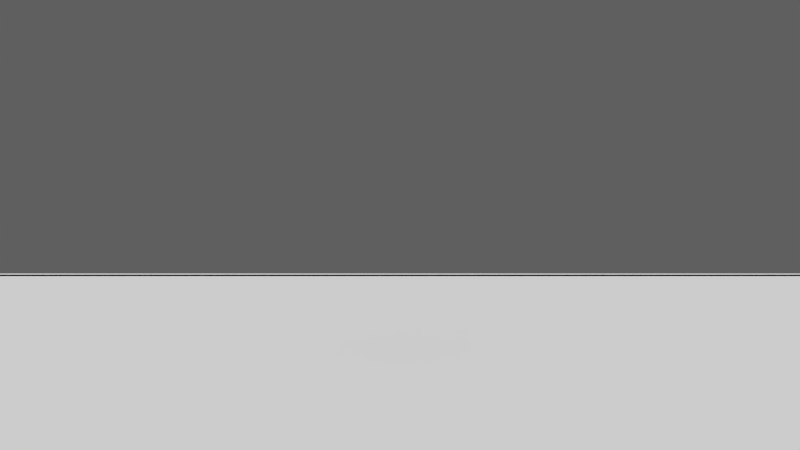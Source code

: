 # Source: octoblend_v1.7.blend  (saved by Blender 2.76.0; exported with 4.5.12 LTS)
import bpy
from mathutils import Matrix  # noqa: F401  (used for matrix-valued properties, if any)

bpy.ops.wm.read_factory_settings(use_empty=True)
scene = bpy.context.scene
scene.name = 'Scene'

# ---- collections
col_collection_1 = bpy.data.collections.new('Collection 1'); scene.collection.children.link(col_collection_1)

# ---- images (referenced by path relative to the original .blend; pixels are not part of the script)
import os
ASSET_DIR = os.environ.get("B2B_ASSET_DIR", "")  # directory of the original .blend (textures are referenced by path, not embedded)
HERE = os.path.dirname(os.path.abspath(__file__))  # packed textures are extracted next to this script under _unpacked/

def load_image(name, relpath, width, height, colorspace="sRGB"):
    """Load a texture the original file referenced (path relative to the .blend, or extracted next to this script)."""
    p = next((c for c in (os.path.join(HERE, relpath), os.path.join(ASSET_DIR, relpath)) if relpath and os.path.exists(c)), "")
    if p:
        img = bpy.data.images.load(p, check_existing=True)
        img.name = name
    else:  # same state as the original file: an image datablock whose file is absent (Cycles renders it pink)
        img = bpy.data.images.new(name, width, height)
        img.source = "FILE"
        img.filepath = "//" + (relpath or name)
    img.colorspace_settings.name = colorspace
    return img
img_iron_jpg = load_image('iron.jpg', 'iron.jpg', 1024, 1024, 'sRGB')
img_ground_png = load_image('ground.png', 'textures/ground.png', 1024, 1024, 'sRGB')
img_yosemitestone_1_jpg = load_image('YosemiteStone-1.jpg', 'YosemiteStone-1.jpg', 1024, 1024, 'sRGB')

# ---- materials (node trees are filled in below, after node groups)
mat_floor = bpy.data.materials.new('floor')
mat_floor.alpha_threshold = 0.0
mat_floor.use_transparent_shadow = False
mat_floor.diffuse_color = (1.0, 1.0, 1.0, 1.0)
mat_floor.roughness = 0.5
mat_floor.specular_intensity = 1.0
mat_floor.line_color = (0.0, 0.0, 0.0, 1.0)
mat_material_005 = bpy.data.materials.new('Material.005')
mat_material_005.alpha_threshold = 0.0
mat_material_005.use_transparent_shadow = False
mat_material_005.roughness = 0.5
mat_material_005.line_color = (0.0, 0.0, 0.0, 1.0)
mat_material = bpy.data.materials.new('Material')
mat_material.alpha_threshold = 0.0
mat_material.use_transparent_shadow = False
mat_material.roughness = 0.5
mat_material.line_color = (0.0, 0.0, 0.0, 1.0)
mat_material_004 = bpy.data.materials.new('Material.004')
mat_material_004.alpha_threshold = 0.0
mat_material_004.use_transparent_shadow = False
mat_material_004.roughness = 0.5
mat_material_004.line_color = (0.0, 0.0, 0.0, 1.0)
mat_material_002 = bpy.data.materials.new('Material.002')
mat_material_002.alpha_threshold = 0.0
mat_material_002.use_transparent_shadow = False
mat_material_002.diffuse_color = (0.0, 1.0, 0.0, 1.0)
mat_material_002.roughness = 0.5
mat_material_002.line_color = (0.0, 0.0, 0.0, 1.0)
mat_material_001 = bpy.data.materials.new('Material.001')
mat_material_001.alpha_threshold = 0.0
mat_material_001.use_transparent_shadow = False
mat_material_001.diffuse_color = (1.0, 0.0, 0.0, 1.0)
mat_material_001.roughness = 0.5
mat_material_001.line_color = (0.0, 0.0, 0.0, 1.0)
mat_material_003 = bpy.data.materials.new('Material.003')
mat_material_003.alpha_threshold = 0.0
mat_material_003.use_transparent_shadow = False
mat_material_003.diffuse_color = (0.0, 0.0, 1.0, 1.0)
mat_material_003.roughness = 0.5
mat_material_003.line_color = (0.0, 0.0, 0.0, 1.0)
mat_material_010 = bpy.data.materials.new('Material.010')
mat_material_010.alpha_threshold = 0.0
mat_material_010.use_transparent_shadow = False
mat_material_010.diffuse_color = (0.0, 1.0, 0.0, 1.0)
mat_material_010.roughness = 0.5
mat_material_010.line_color = (0.0, 0.0, 0.0, 1.0)
mat_material_008 = bpy.data.materials.new('Material.008')
mat_material_008.alpha_threshold = 0.0
mat_material_008.use_transparent_shadow = False
mat_material_008.diffuse_color = (1.0, 0.0, 0.0, 1.0)
mat_material_008.roughness = 0.5
mat_material_008.line_color = (0.0, 0.0, 0.0, 1.0)
mat_material_009 = bpy.data.materials.new('Material.009')
mat_material_009.alpha_threshold = 0.0
mat_material_009.use_transparent_shadow = False
mat_material_009.diffuse_color = (0.0, 0.0, 1.0, 1.0)
mat_material_009.roughness = 0.5
mat_material_009.line_color = (0.0, 0.0, 0.0, 1.0)

# ---- material node trees
mat_material_005.use_nodes = True; mat_material_005.node_tree.nodes.clear()
_N = mat_material_005.node_tree.nodes; _L = mat_material_005.node_tree.links
n0 = _N.new('ShaderNodeOutputMaterial'); n0.name = 'Material Output'; n0.location = (300, 300)
n1 = _N.new('ShaderNodeBsdfAnisotropic'); n1.name = 'Glossy BSDF'; n1.location = (10, 300)
n1.distribution = 'GGX'
n1.inputs[1].default_value = 0.0
n2 = _N.new('ShaderNodeTexImage'); n2.name = 'Image Texture'; n2.location = (-180, 300)
n2.width = 140
n2.image = img_iron_jpg
_L.new(n1.outputs[0], n0.inputs[0])
_L.new(n2.outputs[0], n1.inputs[0])
n0.is_active_output = True
mat_material.use_nodes = True; mat_material.node_tree.nodes.clear()
_N = mat_material.node_tree.nodes; _L = mat_material.node_tree.links
n0 = _N.new('ShaderNodeOutputMaterial'); n0.name = 'Material Output'; n0.location = (300, 300)
n1 = _N.new('ShaderNodeBsdfDiffuse'); n1.name = 'Diffuse BSDF'; n1.location = (10, 300)
n1.inputs[1].default_value = 0.2127
n2 = _N.new('ShaderNodeTexImage'); n2.name = 'Image Texture'; n2.location = (-180, 300)
n2.width = 140
n2.image = img_ground_png
_L.new(n1.outputs[0], n0.inputs[0])
_L.new(n2.outputs[0], n1.inputs[0])
n0.is_active_output = True
mat_material_004.use_nodes = True; mat_material_004.node_tree.nodes.clear()
_N = mat_material_004.node_tree.nodes; _L = mat_material_004.node_tree.links
n0 = _N.new('ShaderNodeOutputMaterial'); n0.name = 'Material Output'; n0.location = (300, 300)
n1 = _N.new('ShaderNodeBsdfDiffuse'); n1.name = 'Diffuse BSDF'; n1.location = (10, 300)
n2 = _N.new('ShaderNodeTexImage'); n2.name = 'Image Texture'; n2.location = (-180, 300)
n2.width = 140
n2.image = img_yosemitestone_1_jpg
_L.new(n1.outputs[0], n0.inputs[0])
_L.new(n2.outputs[0], n1.inputs[0])
n0.is_active_output = True

# ---- world
world_world = bpy.data.worlds.new('World'); scene.world = world_world
world_world.color = (0.1149, 0.1149, 0.1149)
world_world.use_sun_shadow = False
world_world.sun_shadow_jitter_overblur = 0.0
world_world.cycles.sampling_method = 'MANUAL'
world_world.cycles.sample_map_resolution = 256

# ---- cameras
cam_camera_001 = bpy.data.cameras.new('Camera.001')
cam_camera_001.clip_end = 100.0
cam_camera_001.lens = 35.0
cam_camera_001.sensor_width = 32.0
cam_camera_001.sensor_height = 18.0
cam_camera_001.dof.focus_distance = 0.0
cam_camera_001.dof.aperture_fstop = 128.0
cam_camera_002 = bpy.data.cameras.new('Camera.002')
cam_camera_002.clip_end = 100.0
cam_camera_002.lens = 35.0
cam_camera_002.sensor_width = 32.0
cam_camera_002.sensor_height = 18.0
cam_camera_002.dof.focus_distance = 0.0
cam_camera_002.dof.aperture_fstop = 128.0

# ---- lights
light_hemi_001 = bpy.data.lights.new('Hemi.001', 'SUN')
light_hemi_001.transmission_factor = 0.0
light_hemi_001.angle = 0.1993
light_hemi_001.energy = 1.0
light_hemi_001.shadow_buffer_clip_start = 0.5
light_hemi_001.shadow_soft_size = 0.1
light_hemi_001.shadow_cascade_max_distance = 1000.0
light_hemi_001.cycles.use_multiple_importance_sampling = False
light_hemi = bpy.data.lights.new('Hemi', 'SUN')
light_hemi.transmission_factor = 0.0
light_hemi.angle = 0.1993
light_hemi.energy = 1.0
light_hemi.shadow_buffer_clip_start = 0.5
light_hemi.shadow_soft_size = 0.1
light_hemi.shadow_cascade_max_distance = 1000.0
light_hemi.cycles.use_multiple_importance_sampling = False

# ---- meshes
me_cube_001 = bpy.data.meshes.new('Cube.001')
me_cube_001.from_pydata([(-1.0, -1.0, -1.0), (-1.0, 1.0, -1.0), (1.0, 1.0, -1.0), (1.0, -1.0, -1.0), (-1.0, -1.0, 1.0), (-1.0, 1.0, 1.0), (1.0, 1.0, 1.0), (1.0, -1.0, 1.0), (-1.0, -0.98, 1.0), (-1.0, -0.98, -1.0), (1.0, -0.98, 1.0), (1.0, -0.98, -1.0), (-1.0, 0.9802, 1.0), (1.0, 0.9802, -1.0), (-1.0, 0.9802, -1.0), (1.0, 0.9802, 1.0), (0.98, 1.0, 1.0), (0.98, 1.0, -1.0), (0.98, -1.0, 1.0), (0.98, -1.0, -1.0), (0.98, -0.98, -1.0), (0.98, -0.98, 1.0), (0.98, 0.9802, -1.0), (0.98, 0.9802, 1.0), (-0.9802, 1.0, -1.0), (-0.9802, -1.0, 1.0), (-0.9802, -0.98, 1.0), (-0.9802, 0.9802, 1.0), (-0.9802, 1.0, 1.0), (-0.9802, -1.0, -1.0), (-0.9802, -0.98, -1.0), (-0.9802, 0.9802, -1.0), (-1.0, -1.0, 7.667), (-1.0, 1.0, 7.667), (1.0, 1.0, 7.667), (1.0, -1.0, 7.667), (-1.0, -0.98, 7.667), (1.0, -0.98, 7.667), (-1.0, 0.9802, 7.667), (1.0, 0.9802, 7.667), (0.98, 1.0, 7.667), (0.98, -1.0, 7.667), (0.98, -0.98, 7.667), (0.98, 0.9802, 7.667), (-0.9802, -1.0, 7.667), (-0.9802, -0.98, 7.667), (-0.9802, 0.9802, 7.667), (-0.9802, 1.0, 7.667)], [], [(12, 5, 1, 14), (16, 6, 2, 17), (10, 7, 3, 11), (25, 4, 0, 29), (22, 17, 2, 13), (15, 6, 34, 39), (4, 8, 9, 0), (15, 10, 11, 13), (19, 20, 11, 3), (7, 10, 37, 35), (8, 12, 14, 9), (20, 22, 13, 11), (12, 8, 36, 38), (6, 15, 13, 2), (28, 16, 17, 24), (7, 18, 19, 3), (31, 24, 17, 22), (26, 27, 46, 45), (29, 30, 20, 19), (21, 26, 45, 42), (30, 31, 22, 20), (16, 28, 47, 40), (18, 25, 29, 19), (6, 16, 40, 34), (28, 5, 33, 47), (21, 23, 27, 26), (5, 28, 24, 1), (14, 1, 24, 31), (0, 9, 30, 29), (9, 14, 31, 30), (46, 47, 33, 38), (44, 45, 36, 32), (45, 46, 38, 36), (39, 34, 40, 43), (35, 37, 42, 41), (37, 39, 43, 42), (43, 40, 47, 46), (41, 42, 45, 44), (27, 23, 43, 46), (5, 12, 38, 33), (8, 4, 32, 36), (10, 15, 39, 37), (25, 18, 41, 44), (4, 25, 44, 32), (23, 21, 42, 43), (18, 7, 35, 41)])
_uv = me_cube_001.uv_layers.new(name='floor')
_uv.uv.foreach_set('vector', [36.85, 36.85, -35.85, 36.85, -35.85, -35.85, 36.85, -35.85, 36.85, 36.85, -35.85, 36.85, -35.85, -35.85, 36.85, -35.85, 36.85, 36.85, -35.85, 36.85, -35.85, -35.85, 36.85, -35.85, 36.85, 36.85, -35.85, 36.85, -35.85, -35.85, 36.85, -35.85, 36.85, 36.85, -35.85, 36.85, -35.85, -35.85, 36.85, -35.85, 36.85, 36.85, -35.85, 36.85, -35.85, -35.85, 36.85, -35.85, 36.85, 36.85, -35.85, 36.85, -35.85, -35.85, 36.85, -35.85, 36.85, 36.85, -35.85, 36.85, -35.85, -35.85, 36.85, -35.85, 36.85, 36.85, -35.85, 36.85, -35.85, -35.85, 36.85, -35.85, 36.85, 36.85, -35.85, 36.85, -35.85, -35.85, 36.85, -35.85, 36.85, 36.85, -35.85, 36.85, -35.85, -35.85, 36.85, -35.85, 36.85, 36.85, -35.85, 36.85, -35.85, -35.85, 36.85, -35.85, 36.85, 36.85, -35.85, 36.85, -35.85, -35.85, 36.85, -35.85, 36.85, 36.85, -35.85, 36.85, -35.85, -35.85, 36.85, -35.85, 36.85, 36.85, -35.85, 36.85, -35.85, -35.85, 36.85, -35.85, 36.85, 36.85, -35.85, 36.85, -35.85, -35.85, 36.85, -35.85, 36.85, 36.85, -35.85, 36.85, -35.85, -35.85, 36.85, -35.85, 36.85, 36.85, -35.85, 36.85, -35.85, -35.85, 36.85, -35.85, 36.85, 36.85, -35.85, 36.85, -35.85, -35.85, 36.85, -35.85, 36.85, 36.85, -35.85, 36.85, -35.85, -35.85, 36.85, -35.85, 36.85, 36.85, -35.85, 36.85, -35.85, -35.85, 36.85, -35.85, 36.85, 36.85, -35.85, 36.85, -35.85, -35.85, 36.85, -35.85, 36.85, 36.85, -35.85, 36.85, -35.85, -35.85, 36.85, -35.85, 36.85, 36.85, -35.85, 36.85, -35.85, -35.85, 36.85, -35.85, 36.85, 36.85, -35.85, 36.85, -35.85, -35.85, 36.85, -35.85, 36.85, 36.85, -35.85, 36.85, -35.85, -35.85, 36.85, -35.85, 36.85, 36.85, -35.85, 36.85, -35.85, -35.85, 36.85, -35.85, 36.85, 36.85, -35.85, 36.85, -35.85, -35.85, 36.85, -35.85, 36.85, 36.85, -35.85, 36.85, -35.85, -35.85, 36.85, -35.85, 36.85, 36.85, -35.85, 36.85, -35.85, -35.85, 36.85, -35.85, 36.85, 36.85, -35.85, 36.85, -35.85, -35.85, 36.85, -35.85, 36.85, 36.85, -35.85, 36.85, -35.85, -35.85, 36.85, -35.85, 36.85, 36.85, -35.85, 36.85, -35.85, -35.85, 36.85, -35.85, 36.85, 36.85, -35.85, 36.85, -35.85, -35.85, 36.85, -35.85, 36.85, 36.85, -35.85, 36.85, -35.85, -35.85, 36.85, -35.85, 36.85, 36.85, -35.85, 36.85, -35.85, -35.85, 36.85, -35.85, 36.85, 36.85, -35.85, 36.85, -35.85, -35.85, 36.85, -35.85, 36.85, 36.85, -35.85, 36.85, -35.85, -35.85, 36.85, -35.85, 36.85, 36.85, -35.85, 36.85, -35.85, -35.85, 36.85, -35.85, 36.85, 36.85, -35.85, 36.85, -35.85, -35.85, 36.85, -35.85, 36.85, 36.85, -35.85, 36.85, -35.85, -35.85, 36.85, -35.85, 36.85, 36.85, -35.85, 36.85, -35.85, -35.85, 36.85, -35.85, 36.85, 36.85, -35.85, 36.85, -35.85, -35.85, 36.85, -35.85, 36.85, 36.85, -35.85, 36.85, -35.85, -35.85, 36.85, -35.85, 36.85, 36.85, -35.85, 36.85, -35.85, -35.85, 36.85, -35.85, 36.85, 36.85, -35.85, 36.85, -35.85, -35.85, 36.85, -35.85])
me_cube_001.materials.append(mat_floor)
me_cube_001.use_remesh_preserve_volume = False
me_cube_001.use_remesh_preserve_attributes = False
me_cube_001.use_mirror_vertex_groups = False
me_cube_001.update()
me_cube_007 = bpy.data.meshes.new('Cube.007')
me_cube_007.from_pydata([(-1.0, -1.0, -1.0), (-1.0, 1.0, -1.0), (1.0, 1.0, -1.0), (1.0, -1.0, -1.0), (-1.0, -1.0, 1.0), (-1.0, 1.0, 1.0), (1.0, 1.0, 1.0), (1.0, -1.0, 1.0)], [], [(4, 5, 1, 0), (5, 6, 2, 1), (6, 7, 3, 2), (7, 4, 0, 3), (0, 1, 2, 3), (7, 6, 5, 4)])
_uv = me_cube_007.uv_layers.new(name='UVMap')
_uv.uv.foreach_set('vector', [0.0, 0.0, 1.0, 0.0, 1.0, 1.0, 0.0, 1.0, 0.0, 0.0, 1.0, 0.0, 1.0, 1.0, 0.0, 1.0, 0.0, 0.0, 1.0, 0.0, 1.0, 1.0, 0.0, 1.0, 0.0, 0.0, 1.0, 0.0, 1.0, 1.0, 0.0, 1.0, 0.0, 0.0, 1.0, 0.0, 1.0, 1.0, 0.0, 1.0, 0.0, 0.0, 1.0, 0.0, 1.0, 1.0, 0.0, 1.0])
me_cube_007.materials.append(mat_material_005)
me_cube_007.use_remesh_preserve_volume = False
me_cube_007.use_remesh_preserve_attributes = False
me_cube_007.use_mirror_vertex_groups = False
me_cube_007.update()
me_cube_006 = bpy.data.meshes.new('Cube.006')
me_cube_006.from_pydata([(-1.0, -1.0, -1.0), (-1.0, 1.0, -1.0), (1.0, 1.0, -1.0), (1.0, -1.0, -1.0), (-1.0, -1.0, 1.0), (-1.0, 1.0, 1.0), (1.0, 1.0, 1.0), (1.0, -1.0, 1.0)], [], [(4, 5, 1, 0), (5, 6, 2, 1), (6, 7, 3, 2), (7, 4, 0, 3), (0, 1, 2, 3), (7, 6, 5, 4)])
_uv = me_cube_006.uv_layers.new(name='UVMap')
_uv.uv.foreach_set('vector', [0.0, 0.0, 1.0, 0.0, 1.0, 1.0, 0.0, 1.0, 0.0, 0.0, 1.0, 0.0, 1.0, 1.0, 0.0, 1.0, 0.0, 0.0, 1.0, 0.0, 1.0, 1.0, 0.0, 1.0, 0.0, 0.0, 1.0, 0.0, 1.0, 1.0, 0.0, 1.0, 0.0, 0.0, 1.0, 0.0, 1.0, 1.0, 0.0, 1.0, 0.0, 0.0, 1.0, 0.0, 1.0, 1.0, 0.0, 1.0])
me_cube_006.materials.append(mat_material)
me_cube_006.use_remesh_preserve_volume = False
me_cube_006.use_remesh_preserve_attributes = False
me_cube_006.use_mirror_vertex_groups = False
me_cube_006.update()
me_cube_005 = bpy.data.meshes.new('Cube.005')
me_cube_005.from_pydata([(-1.0, -1.0, -1.0), (-1.0, 1.0, -1.0), (1.0, 1.0, -1.0), (1.0, -1.0, -1.0), (-1.0, -1.0, 1.0), (-1.0, 1.0, 1.0), (1.0, 1.0, 1.0), (1.0, -1.0, 1.0)], [], [(4, 5, 1, 0), (5, 6, 2, 1), (6, 7, 3, 2), (7, 4, 0, 3), (0, 1, 2, 3), (7, 6, 5, 4)])
_uv = me_cube_005.uv_layers.new(name='UVMap')
_uv.uv.foreach_set('vector', [0.0, 0.0, 1.0, 0.0, 1.0, 1.0, 0.0, 1.0, 0.0, 0.0, 1.0, 0.0, 1.0, 1.0, 0.0, 1.0, 0.0, 0.0, 1.0, 0.0, 1.0, 1.0, 0.0, 1.0, 0.0, 0.0, 1.0, 0.0, 1.0, 1.0, 0.0, 1.0, 0.0, 0.0, 1.0, 0.0, 1.0, 1.0, 0.0, 1.0, 0.0, 0.0, 1.0, 0.0, 1.0, 1.0, 0.0, 1.0])
me_cube_005.materials.append(mat_material_004)
me_cube_005.use_remesh_preserve_volume = False
me_cube_005.use_remesh_preserve_attributes = False
me_cube_005.use_mirror_vertex_groups = False
me_cube_005.update()
me_cylinder_004 = bpy.data.meshes.new('Cylinder.004')
me_cylinder_004.from_pydata([(20.0, 1.0, 9.894e-08), (-6.398e-07, 1.0, -1.181e-06), (20.0, 0.9808, 0.01951), (-7.523e-07, 0.9808, 0.01951), (20.0, 0.9239, 0.03827), (-8.359e-07, 0.9239, 0.03827), (20.0, 0.8315, 0.05556), (-8.874e-07, 0.8315, 0.05556), (20.0, 0.7071, 0.07071), (-9.047e-07, 0.7071, 0.07071), (20.0, 0.5556, 0.08315), (-8.874e-07, 0.5556, 0.08315), (20.0, 0.3827, 0.09239), (-8.359e-07, 0.3827, 0.09239), (20.0, 0.1951, 0.09808), (-7.523e-07, 0.1951, 0.09808), (20.0, 5.865e-06, 0.1), (-6.398e-07, -6.93e-06, 0.1), (20.0, -0.1951, 0.09808), (-5.026e-07, -0.1951, 0.09808), (20.0, -0.3827, 0.09239), (-3.462e-07, -0.3827, 0.09239), (20.0, -0.5556, 0.08315), (-1.765e-07, -0.5556, 0.08315), (20.0, -0.7071, 0.07071), (6.906e-12, -0.7071, 0.07071), (20.0, -0.8315, 0.05556), (1.765e-07, -0.8315, 0.05556), (20.0, -0.9239, 0.03827), (3.462e-07, -0.9239, 0.03827), (20.0, -0.9808, 0.01951), (5.027e-07, -0.9808, 0.01951), (20.0, -1.0, 1.943e-07), (6.398e-07, -1.0, -1.085e-06), (20.0, -0.9808, -0.01951), (7.523e-07, -0.9808, -0.01951), (20.0, -0.9239, -0.03827), (8.359e-07, -0.9239, -0.03827), (20.0, -0.8315, -0.05556), (8.874e-07, -0.8315, -0.05556), (20.0, -0.7071, -0.07071), (9.048e-07, -0.7071, -0.07071), (20.0, -0.5556, -0.08315), (8.874e-07, -0.5556, -0.08315), (20.0, -0.3827, -0.09239), (8.359e-07, -0.3827, -0.09239), (20.0, -0.1951, -0.09808), (7.523e-07, -0.1951, -0.09808), (20.0, 5.475e-06, -0.1), (6.398e-07, -7.32e-06, -0.1), (20.0, 0.1951, -0.09808), (5.027e-07, 0.1951, -0.09808), (20.0, 0.3827, -0.09239), (3.462e-07, 0.3827, -0.09239), (20.0, 0.5556, -0.08315), (1.765e-07, 0.5556, -0.08315), (20.0, 0.7071, -0.07071), (5.77e-12, 0.7071, -0.07071), (20.0, 0.8315, -0.05556), (-1.765e-07, 0.8315, -0.05556), (20.0, 0.9239, -0.03827), (-3.462e-07, 0.9239, -0.03827), (20.0, 0.9808, -0.01951), (-5.026e-07, 0.9808, -0.01951), (1.0, 2.456e-12, -4.129e-07), (1.0, 20.0, -1.692e-06), (0.9808, 1.248e-07, 0.01951), (0.9808, 20.0, 0.01951), (0.9239, 2.448e-07, 0.03827), (0.9239, 20.0, 0.03827), (0.8315, 3.554e-07, 0.05556), (0.8315, 20.0, 0.05556), (0.7071, 4.524e-07, 0.07071), (0.7071, 20.0, 0.07071), (0.5556, 5.319e-07, 0.08315), (0.5556, 20.0, 0.08315), (0.3827, 5.911e-07, 0.09239), (0.3827, 20.0, 0.09239), (0.1951, 6.275e-07, 0.09808), (0.1951, 20.0, 0.09808), (-5.643e-07, 6.398e-07, 0.1), (-5.643e-07, 20.0, 0.1), (-0.1951, 6.275e-07, 0.09808), (-0.1951, 20.0, 0.09808), (-0.3827, 5.911e-07, 0.09239), (-0.3827, 20.0, 0.09239), (-0.5556, 5.319e-07, 0.08315), (-0.5556, 20.0, 0.08315), (-0.7071, 4.524e-07, 0.07071), (-0.7071, 20.0, 0.07071), (-0.8315, 3.554e-07, 0.05556), (-0.8315, 20.0, 0.05556), (-0.9239, 2.448e-07, 0.03827), (-0.9239, 20.0, 0.03827), (-0.9808, 1.248e-07, 0.01951), (-0.9808, 20.0, 0.01951), (-1.0, 1.429e-12, -5.734e-07), (-1.0, 20.0, -1.853e-06), (-0.9808, -1.248e-07, -0.01951), (-0.9808, 20.0, -0.01951), (-0.9239, -2.448e-07, -0.03827), (-0.9239, 20.0, -0.03827), (-0.8315, -3.554e-07, -0.05556), (-0.8315, 20.0, -0.05556), (-0.7071, -4.524e-07, -0.07071), (-0.7071, 20.0, -0.07071), (-0.5556, -5.319e-07, -0.08315), (-0.5556, 20.0, -0.08315), (-0.3827, -5.911e-07, -0.09239), (-0.3827, 20.0, -0.09239), (-0.1951, -6.275e-07, -0.09808), (-0.1951, 20.0, -0.09808), (1.605e-06, -6.398e-07, -0.1), (1.605e-06, 20.0, -0.1), (0.1951, -6.275e-07, -0.09808), (0.1951, 20.0, -0.09808), (0.3827, -5.911e-07, -0.09239), (0.3827, 20.0, -0.09239), (0.5556, -5.319e-07, -0.08315), (0.5556, 20.0, -0.08315), (0.7071, -4.524e-07, -0.07071), (0.7071, 20.0, -0.07071), (0.8315, -3.554e-07, -0.05556), (0.8315, 20.0, -0.05556), (0.9239, -2.448e-07, -0.03827), (0.9239, 20.0, -0.03827), (0.9808, -1.248e-07, -0.01951), (0.9808, 20.0, -0.01951), (6.398e-06, 1.0, -2.0), (6.398e-06, 1.0, 0.0), (0.1951, 0.9808, -2.0), (0.1951, 0.9808, 0.0), (0.3827, 0.9239, -2.0), (0.3827, 0.9239, 0.0), (0.5556, 0.8315, -2.0), (0.5556, 0.8315, 0.0), (0.7071, 0.7071, -2.0), (0.7071, 0.7071, 0.0), (0.8315, 0.5556, -2.0), (0.8315, 0.5556, 0.0), (0.9239, 0.3827, -2.0), (0.9239, 0.3827, 0.0), (0.9808, 0.1951, -2.0), (0.9808, 0.1951, 0.0), (1.0, -7.554e-06, -2.0), (1.0, -7.554e-06, 0.0), (0.9808, -0.1951, -2.0), (0.9808, -0.1951, 0.0), (0.9239, -0.3827, -2.0), (0.9239, -0.3827, 0.0), (0.8315, -0.5556, -2.0), (0.8315, -0.5556, 0.0), (0.7071, -0.7071, -2.0), (0.7071, -0.7071, 0.0), (0.5556, -0.8315, -2.0), (0.5556, -0.8315, 0.0), (0.3827, -0.9239, -2.0), (0.3827, -0.9239, 0.0), (0.1951, -0.9808, -2.0), (0.1951, -0.9808, 0.0), (6.072e-06, -1.0, -2.0), (6.072e-06, -1.0, 0.0), (-0.1951, -0.9808, -2.0), (-0.1951, -0.9808, 0.0), (-0.3827, -0.9239, -2.0), (-0.3827, -0.9239, 0.0), (-0.5556, -0.8315, -2.0), (-0.5556, -0.8315, 0.0), (-0.7071, -0.7071, -2.0), (-0.7071, -0.7071, 0.0), (-0.8315, -0.5556, -2.0), (-0.8315, -0.5556, 0.0), (-0.9239, -0.3827, -2.0), (-0.9239, -0.3827, 0.0), (-0.9808, -0.1951, -2.0), (-0.9808, -0.1951, 0.0), (-1.0, -6.664e-06, -2.0), (-1.0, -6.664e-06, 0.0), (-0.9808, 0.1951, -2.0), (-0.9808, 0.1951, 0.0), (-0.9239, 0.3827, -2.0), (-0.9239, 0.3827, 0.0), (-0.8315, 0.5556, -2.0), (-0.8315, 0.5556, 0.0), (-0.7071, 0.7071, -2.0), (-0.7071, 0.7071, 0.0), (-0.5556, 0.8315, -2.0), (-0.5556, 0.8315, 0.0), (-0.3827, 0.9239, -2.0), (-0.3827, 0.9239, 0.0), (-0.1951, 0.9808, -2.0), (-0.1951, 0.9808, 0.0)], [], [(0, 1, 3, 2), (2, 3, 5, 4), (4, 5, 7, 6), (6, 7, 9, 8), (8, 9, 11, 10), (10, 11, 13, 12), (12, 13, 15, 14), (14, 15, 17, 16), (16, 17, 19, 18), (18, 19, 21, 20), (20, 21, 23, 22), (22, 23, 25, 24), (24, 25, 27, 26), (26, 27, 29, 28), (28, 29, 31, 30), (30, 31, 33, 32), (32, 33, 35, 34), (34, 35, 37, 36), (36, 37, 39, 38), (38, 39, 41, 40), (40, 41, 43, 42), (42, 43, 45, 44), (44, 45, 47, 46), (46, 47, 49, 48), (48, 49, 51, 50), (50, 51, 53, 52), (52, 53, 55, 54), (54, 55, 57, 56), (56, 57, 59, 58), (58, 59, 61, 60), (3, 1, 63, 61, 59, 57, 55, 53, 51, 49, 47, 45, 43, 41, 39, 37, 35, 33, 31, 29, 27, 25, 23, 21, 19, 17, 15, 13, 11, 9, 7, 5), (62, 63, 1, 0), (60, 61, 63, 62), (0, 2, 4, 6, 8, 10, 12, 14, 16, 18, 20, 22, 24, 26, 28, 30, 32, 34, 36, 38, 40, 42, 44, 46, 48, 50, 52, 54, 56, 58, 60, 62), (64, 65, 67, 66), (66, 67, 69, 68), (68, 69, 71, 70), (70, 71, 73, 72), (72, 73, 75, 74), (74, 75, 77, 76), (76, 77, 79, 78), (78, 79, 81, 80), (80, 81, 83, 82), (82, 83, 85, 84), (84, 85, 87, 86), (86, 87, 89, 88), (88, 89, 91, 90), (90, 91, 93, 92), (92, 93, 95, 94), (94, 95, 97, 96), (96, 97, 99, 98), (98, 99, 101, 100), (100, 101, 103, 102), (102, 103, 105, 104), (104, 105, 107, 106), (106, 107, 109, 108), (108, 109, 111, 110), (110, 111, 113, 112), (112, 113, 115, 114), (114, 115, 117, 116), (116, 117, 119, 118), (118, 119, 121, 120), (120, 121, 123, 122), (122, 123, 125, 124), (67, 65, 127, 125, 123, 121, 119, 117, 115, 113, 111, 109, 107, 105, 103, 101, 99, 97, 95, 93, 91, 89, 87, 85, 83, 81, 79, 77, 75, 73, 71, 69), (126, 127, 65, 64), (124, 125, 127, 126), (64, 66, 68, 70, 72, 74, 76, 78, 80, 82, 84, 86, 88, 90, 92, 94, 96, 98, 100, 102, 104, 106, 108, 110, 112, 114, 116, 118, 120, 122, 124, 126), (128, 129, 131, 130), (130, 131, 133, 132), (132, 133, 135, 134), (134, 135, 137, 136), (136, 137, 139, 138), (138, 139, 141, 140), (140, 141, 143, 142), (142, 143, 145, 144), (144, 145, 147, 146), (146, 147, 149, 148), (148, 149, 151, 150), (150, 151, 153, 152), (152, 153, 155, 154), (154, 155, 157, 156), (156, 157, 159, 158), (158, 159, 161, 160), (160, 161, 163, 162), (162, 163, 165, 164), (164, 165, 167, 166), (166, 167, 169, 168), (168, 169, 171, 170), (170, 171, 173, 172), (172, 173, 175, 174), (174, 175, 177, 176), (176, 177, 179, 178), (178, 179, 181, 180), (180, 181, 183, 182), (182, 183, 185, 184), (184, 185, 187, 186), (186, 187, 189, 188), (131, 129, 191, 189, 187, 185, 183, 181, 179, 177, 175, 173, 171, 169, 167, 165, 163, 161, 159, 157, 155, 153, 151, 149, 147, 145, 143, 141, 139, 137, 135, 133), (190, 191, 129, 128), (188, 189, 191, 190), (128, 130, 132, 134, 136, 138, 140, 142, 144, 146, 148, 150, 152, 154, 156, 158, 160, 162, 164, 166, 168, 170, 172, 174, 176, 178, 180, 182, 184, 186, 188, 190)])
me_cylinder_004.polygons.foreach_set('material_index', [1, 1, 1, 1, 1, 1, 1, 1, 1, 1, 1, 1, 1, 1, 1, 1, 1, 1, 1, 1, 1, 1, 1, 1, 1, 1, 1, 1, 1, 1, 1, 1, 1, 1, 2, 2, 2, 2, 2, 2, 2, 2, 2, 2, 2, 2, 2, 2, 2, 2, 2, 2, 2, 2, 2, 2, 2, 2, 2, 2, 2, 2, 2, 2, 2, 2, 2, 2, 0, 0, 0, 0, 0, 0, 0, 0, 0, 0, 0, 0, 0, 0, 0, 0, 0, 0, 0, 0, 0, 0, 0, 0, 0, 0, 0, 0, 0, 0, 0, 0, 0, 0])
me_cylinder_004.materials.append(mat_material_002)
me_cylinder_004.materials.append(mat_material_001)
me_cylinder_004.materials.append(mat_material_003)
me_cylinder_004.use_remesh_preserve_volume = False
me_cylinder_004.use_remesh_preserve_attributes = False
me_cylinder_004.use_mirror_vertex_groups = False
me_cylinder_004.update()
me_cylinder_002 = bpy.data.meshes.new('Cylinder.002')
me_cylinder_002.from_pydata([(0.0, -6.398e-07, -0.1), (0.0, 20.0, -0.1), (0.1951, -6.275e-07, -0.09808), (0.1951, 20.0, -0.09808), (0.3827, -5.911e-07, -0.09239), (0.3827, 20.0, -0.09239), (0.5556, -5.319e-07, -0.08315), (0.5556, 20.0, -0.08315), (0.7071, -4.524e-07, -0.07071), (0.7071, 20.0, -0.07071), (0.8315, -3.554e-07, -0.05556), (0.8315, 20.0, -0.05556), (0.9239, -2.448e-07, -0.03827), (0.9239, 20.0, -0.03827), (0.9808, -1.248e-07, -0.01951), (0.9808, 20.0, -0.01951), (1.0, -4.83e-14, -7.55e-09), (1.0, 20.0, -1.287e-06), (0.9808, 1.248e-07, 0.01951), (0.9808, 20.0, 0.01951), (0.9239, 2.448e-07, 0.03827), (0.9239, 20.0, 0.03827), (0.8315, 3.554e-07, 0.05556), (0.8315, 20.0, 0.05556), (0.7071, 4.524e-07, 0.07071), (0.7071, 20.0, 0.07071), (0.5556, 5.319e-07, 0.08315), (0.5556, 20.0, 0.08315), (0.3827, 5.911e-07, 0.09239), (0.3827, 20.0, 0.09239), (0.1951, 6.275e-07, 0.09808), (0.1951, 20.0, 0.09808), (-3.258e-07, 6.398e-07, 0.1), (-3.258e-07, 20.0, 0.1), (-0.1951, 6.275e-07, 0.09808), (-0.1951, 20.0, 0.09808), (-0.3827, 5.911e-07, 0.09239), (-0.3827, 20.0, 0.09239), (-0.5556, 5.319e-07, 0.08315), (-0.5556, 20.0, 0.08315), (-0.7071, 4.524e-07, 0.07071), (-0.7071, 20.0, 0.07071), (-0.8315, 3.554e-07, 0.05556), (-0.8315, 20.0, 0.05556), (-0.9239, 2.448e-07, 0.03827), (-0.9239, 20.0, 0.03827), (-0.9808, 1.248e-07, 0.01951), (-0.9808, 20.0, 0.01951), (-1.0, -6.177e-13, -9.656e-08), (-1.0, 20.0, -1.376e-06), (-0.9808, -1.248e-07, -0.01951), (-0.9808, 20.0, -0.01951), (-0.9239, -2.448e-07, -0.03827), (-0.9239, 20.0, -0.03827), (-0.8315, -3.554e-07, -0.05556), (-0.8315, 20.0, -0.05556), (-0.7071, -4.524e-07, -0.07071), (-0.7071, 20.0, -0.07071), (-0.5556, -5.319e-07, -0.08315), (-0.5556, 20.0, -0.08315), (-0.3827, -5.911e-07, -0.09239), (-0.3827, 20.0, -0.09239), (-0.1951, -6.275e-07, -0.09808), (-0.1951, 20.0, -0.09808), (-20.0, 1.0, 5.758e-07), (6.397e-07, 1.0, -7.037e-07), (-20.0, 0.9808, -0.01951), (5.026e-07, 0.9808, -0.01951), (-20.0, 0.9239, -0.03827), (3.462e-07, 0.9239, -0.03827), (-20.0, 0.8315, -0.05556), (1.765e-07, 0.8315, -0.05556), (-20.0, 0.7071, -0.07071), (-8.953e-12, 0.7071, -0.07071), (-20.0, 0.5556, -0.08315), (-1.765e-07, 0.5556, -0.08315), (-20.0, 0.3827, -0.09239), (-3.462e-07, 0.3827, -0.09239), (-20.0, 0.1951, -0.09808), (-5.027e-07, 0.1951, -0.09808), (-20.0, 4.602e-06, -0.1), (-6.398e-07, -8.194e-06, -0.1), (-20.0, -0.1951, -0.09808), (-7.523e-07, -0.1951, -0.09808), (-20.0, -0.3827, -0.09239), (-8.359e-07, -0.3827, -0.09239), (-20.0, -0.5556, -0.08315), (-8.874e-07, -0.5556, -0.08315), (-20.0, -0.7071, -0.07071), (-9.048e-07, -0.7071, -0.07071), (-20.0, -0.8315, -0.05556), (-8.874e-07, -0.8315, -0.05556), (-20.0, -0.9239, -0.03827), (-8.359e-07, -0.9239, -0.03827), (-20.0, -0.9808, -0.01951), (-7.523e-07, -0.9808, -0.01951), (-20.0, -1.0, 7.363e-07), (-6.398e-07, -1.0, -5.432e-07), (-20.0, -0.9808, 0.01951), (-5.027e-07, -0.9808, 0.01951), (-20.0, -0.9239, 0.03827), (-3.462e-07, -0.9239, 0.03827), (-20.0, -0.8315, 0.05556), (-1.765e-07, -0.8315, 0.05556), (-20.0, -0.7071, 0.07071), (-8.413e-12, -0.7071, 0.07071), (-20.0, -0.5556, 0.08315), (1.765e-07, -0.5556, 0.08315), (-20.0, -0.3827, 0.09239), (3.462e-07, -0.3827, 0.09239), (-20.0, -0.1951, 0.09808), (5.026e-07, -0.1951, 0.09808), (-20.0, 6.771e-06, 0.1), (6.397e-07, -6.024e-06, 0.1), (-20.0, 0.1951, 0.09808), (7.523e-07, 0.1951, 0.09808), (-20.0, 0.3827, 0.09239), (8.359e-07, 0.3827, 0.09239), (-20.0, 0.5556, 0.08315), (8.874e-07, 0.5556, 0.08315), (-20.0, 0.7071, 0.07071), (9.047e-07, 0.7071, 0.07071), (-20.0, 0.8315, 0.05556), (8.874e-07, 0.8315, 0.05556), (-20.0, 0.9239, 0.03827), (8.359e-07, 0.9239, 0.03827), (-20.0, 0.9808, 0.01951), (7.523e-07, 0.9808, 0.01951), (-6.398e-06, 1.0, -2.0), (-6.398e-06, 1.0, 0.0), (0.1951, 0.9808, -2.0), (0.1951, 0.9808, 0.0), (0.3827, 0.9239, -2.0), (0.3827, 0.9239, 0.0), (0.5556, 0.8315, -2.0), (0.5556, 0.8315, 0.0), (0.7071, 0.7071, -2.0), (0.7071, 0.7071, 0.0), (0.8315, 0.5556, -2.0), (0.8315, 0.5556, 0.0), (0.9239, 0.3827, -2.0), (0.9239, 0.3827, 0.0), (0.9808, 0.1951, -2.0), (0.9808, 0.1951, 0.0), (1.0, -7.57e-06, -2.0), (1.0, -7.57e-06, 0.0), (0.9808, -0.1951, -2.0), (0.9808, -0.1951, 0.0), (0.9239, -0.3827, -2.0), (0.9239, -0.3827, 0.0), (0.8315, -0.5556, -2.0), (0.8315, -0.5556, 0.0), (0.7071, -0.7071, -2.0), (0.7071, -0.7071, 0.0), (0.5556, -0.8315, -2.0), (0.5556, -0.8315, 0.0), (0.3827, -0.9239, -2.0), (0.3827, -0.9239, 0.0), (0.1951, -0.9808, -2.0), (0.1951, -0.9808, 0.0), (-6.723e-06, -1.0, -2.0), (-6.723e-06, -1.0, 0.0), (-0.1951, -0.9808, -2.0), (-0.1951, -0.9808, 0.0), (-0.3827, -0.9239, -2.0), (-0.3827, -0.9239, 0.0), (-0.5556, -0.8315, -2.0), (-0.5556, -0.8315, 0.0), (-0.7071, -0.7071, -2.0), (-0.7071, -0.7071, 0.0), (-0.8315, -0.5556, -2.0), (-0.8315, -0.5556, 0.0), (-0.9239, -0.3827, -2.0), (-0.9239, -0.3827, 0.0), (-0.9808, -0.1951, -2.0), (-0.9808, -0.1951, 0.0), (-1.0, -6.68e-06, -2.0), (-1.0, -6.68e-06, 0.0), (-0.9808, 0.1951, -2.0), (-0.9808, 0.1951, 0.0), (-0.9239, 0.3827, -2.0), (-0.9239, 0.3827, 0.0), (-0.8315, 0.5556, -2.0), (-0.8315, 0.5556, 0.0), (-0.7071, 0.7071, -2.0), (-0.7071, 0.7071, 0.0), (-0.5556, 0.8315, -2.0), (-0.5556, 0.8315, 0.0), (-0.3827, 0.9239, -2.0), (-0.3827, 0.9239, 0.0), (-0.1951, 0.9808, -2.0), (-0.1951, 0.9808, 0.0)], [], [(0, 1, 3, 2), (2, 3, 5, 4), (4, 5, 7, 6), (6, 7, 9, 8), (8, 9, 11, 10), (10, 11, 13, 12), (12, 13, 15, 14), (14, 15, 17, 16), (16, 17, 19, 18), (18, 19, 21, 20), (20, 21, 23, 22), (22, 23, 25, 24), (24, 25, 27, 26), (26, 27, 29, 28), (28, 29, 31, 30), (30, 31, 33, 32), (32, 33, 35, 34), (34, 35, 37, 36), (36, 37, 39, 38), (38, 39, 41, 40), (40, 41, 43, 42), (42, 43, 45, 44), (44, 45, 47, 46), (46, 47, 49, 48), (48, 49, 51, 50), (50, 51, 53, 52), (52, 53, 55, 54), (54, 55, 57, 56), (56, 57, 59, 58), (58, 59, 61, 60), (3, 1, 63, 61, 59, 57, 55, 53, 51, 49, 47, 45, 43, 41, 39, 37, 35, 33, 31, 29, 27, 25, 23, 21, 19, 17, 15, 13, 11, 9, 7, 5), (62, 63, 1, 0), (60, 61, 63, 62), (0, 2, 4, 6, 8, 10, 12, 14, 16, 18, 20, 22, 24, 26, 28, 30, 32, 34, 36, 38, 40, 42, 44, 46, 48, 50, 52, 54, 56, 58, 60, 62), (64, 65, 67, 66), (66, 67, 69, 68), (68, 69, 71, 70), (70, 71, 73, 72), (72, 73, 75, 74), (74, 75, 77, 76), (76, 77, 79, 78), (78, 79, 81, 80), (80, 81, 83, 82), (82, 83, 85, 84), (84, 85, 87, 86), (86, 87, 89, 88), (88, 89, 91, 90), (90, 91, 93, 92), (92, 93, 95, 94), (94, 95, 97, 96), (96, 97, 99, 98), (98, 99, 101, 100), (100, 101, 103, 102), (102, 103, 105, 104), (104, 105, 107, 106), (106, 107, 109, 108), (108, 109, 111, 110), (110, 111, 113, 112), (112, 113, 115, 114), (114, 115, 117, 116), (116, 117, 119, 118), (118, 119, 121, 120), (120, 121, 123, 122), (122, 123, 125, 124), (67, 65, 127, 125, 123, 121, 119, 117, 115, 113, 111, 109, 107, 105, 103, 101, 99, 97, 95, 93, 91, 89, 87, 85, 83, 81, 79, 77, 75, 73, 71, 69), (126, 127, 65, 64), (124, 125, 127, 126), (64, 66, 68, 70, 72, 74, 76, 78, 80, 82, 84, 86, 88, 90, 92, 94, 96, 98, 100, 102, 104, 106, 108, 110, 112, 114, 116, 118, 120, 122, 124, 126), (128, 129, 131, 130), (130, 131, 133, 132), (132, 133, 135, 134), (134, 135, 137, 136), (136, 137, 139, 138), (138, 139, 141, 140), (140, 141, 143, 142), (142, 143, 145, 144), (144, 145, 147, 146), (146, 147, 149, 148), (148, 149, 151, 150), (150, 151, 153, 152), (152, 153, 155, 154), (154, 155, 157, 156), (156, 157, 159, 158), (158, 159, 161, 160), (160, 161, 163, 162), (162, 163, 165, 164), (164, 165, 167, 166), (166, 167, 169, 168), (168, 169, 171, 170), (170, 171, 173, 172), (172, 173, 175, 174), (174, 175, 177, 176), (176, 177, 179, 178), (178, 179, 181, 180), (180, 181, 183, 182), (182, 183, 185, 184), (184, 185, 187, 186), (186, 187, 189, 188), (131, 129, 191, 189, 187, 185, 183, 181, 179, 177, 175, 173, 171, 169, 167, 165, 163, 161, 159, 157, 155, 153, 151, 149, 147, 145, 143, 141, 139, 137, 135, 133), (190, 191, 129, 128), (188, 189, 191, 190), (128, 130, 132, 134, 136, 138, 140, 142, 144, 146, 148, 150, 152, 154, 156, 158, 160, 162, 164, 166, 168, 170, 172, 174, 176, 178, 180, 182, 184, 186, 188, 190)])
me_cylinder_002.polygons.foreach_set('material_index', [1, 1, 1, 1, 1, 1, 1, 1, 1, 1, 1, 1, 1, 1, 1, 1, 1, 1, 1, 1, 1, 1, 1, 1, 1, 1, 1, 1, 1, 1, 1, 1, 1, 1, 2, 2, 2, 2, 2, 2, 2, 2, 2, 2, 2, 2, 2, 2, 2, 2, 2, 2, 2, 2, 2, 2, 2, 2, 2, 2, 2, 2, 2, 2, 2, 2, 2, 2, 0, 0, 0, 0, 0, 0, 0, 0, 0, 0, 0, 0, 0, 0, 0, 0, 0, 0, 0, 0, 0, 0, 0, 0, 0, 0, 0, 0, 0, 0, 0, 0, 0, 0])
me_cylinder_002.materials.append(mat_material_001)
me_cylinder_002.materials.append(mat_material_003)
me_cylinder_002.materials.append(mat_material_002)
me_cylinder_002.use_remesh_preserve_volume = False
me_cylinder_002.use_remesh_preserve_attributes = False
me_cylinder_002.use_mirror_vertex_groups = False
me_cylinder_002.update()
me_cube_008 = bpy.data.meshes.new('Cube.008')
me_cube_008.from_pydata([(-1.0, -1.0, -1.0), (-1.0, 1.0, -1.0), (1.0, 1.0, -1.0), (1.0, -1.0, -1.0), (-1.0, -1.0, 1.0), (-1.0, 1.0, 1.0), (1.0, 1.0, 1.0), (1.0, -1.0, 1.0), (-1.0, -0.98, 1.0), (-1.0, -0.98, -1.0), (1.0, -0.98, 1.0), (1.0, -0.98, -1.0), (-1.0, 0.9802, 1.0), (1.0, 0.9802, -1.0), (-1.0, 0.9802, -1.0), (1.0, 0.9802, 1.0), (0.98, 1.0, 1.0), (0.98, 1.0, -1.0), (0.98, -1.0, 1.0), (0.98, -1.0, -1.0), (0.98, -0.98, -1.0), (0.98, -0.98, 1.0), (0.98, 0.9802, -1.0), (0.98, 0.9802, 1.0), (-0.9802, 1.0, -1.0), (-0.9802, -1.0, 1.0), (-0.9802, -0.98, 1.0), (-0.9802, 0.9802, 1.0), (-0.9802, 1.0, 1.0), (-0.9802, -1.0, -1.0), (-0.9802, -0.98, -1.0), (-0.9802, 0.9802, -1.0), (-1.0, -1.0, 7.667), (-1.0, 1.0, 7.667), (1.0, 1.0, 7.667), (1.0, -1.0, 7.667), (-1.0, -0.98, 7.667), (1.0, -0.98, 7.667), (-1.0, 0.9802, 7.667), (1.0, 0.9802, 7.667), (0.98, 1.0, 7.667), (0.98, -1.0, 7.667), (0.98, -0.98, 7.667), (0.98, 0.9802, 7.667), (-0.9802, -1.0, 7.667), (-0.9802, -0.98, 7.667), (-0.9802, 0.9802, 7.667), (-0.9802, 1.0, 7.667)], [], [(12, 5, 1, 14), (16, 6, 2, 17), (10, 7, 3, 11), (25, 4, 0, 29), (22, 17, 2, 13), (15, 6, 34, 39), (4, 8, 9, 0), (15, 10, 11, 13), (19, 20, 11, 3), (7, 10, 37, 35), (8, 12, 14, 9), (20, 22, 13, 11), (12, 8, 36, 38), (6, 15, 13, 2), (28, 16, 17, 24), (7, 18, 19, 3), (31, 24, 17, 22), (26, 27, 46, 45), (29, 30, 20, 19), (21, 26, 45, 42), (30, 31, 22, 20), (16, 28, 47, 40), (18, 25, 29, 19), (6, 16, 40, 34), (28, 5, 33, 47), (21, 23, 27, 26), (5, 28, 24, 1), (14, 1, 24, 31), (0, 9, 30, 29), (9, 14, 31, 30), (46, 47, 33, 38), (44, 45, 36, 32), (45, 46, 38, 36), (39, 34, 40, 43), (35, 37, 42, 41), (37, 39, 43, 42), (43, 40, 47, 46), (41, 42, 45, 44), (27, 23, 43, 46), (5, 12, 38, 33), (8, 4, 32, 36), (10, 15, 39, 37), (25, 18, 41, 44), (4, 25, 44, 32), (23, 21, 42, 43), (18, 7, 35, 41)])
_uv = me_cube_008.uv_layers.new(name='floor')
_uv.uv.foreach_set('vector', [36.85, 36.85, -35.85, 36.85, -35.85, -35.85, 36.85, -35.85, 36.85, 36.85, -35.85, 36.85, -35.85, -35.85, 36.85, -35.85, 36.85, 36.85, -35.85, 36.85, -35.85, -35.85, 36.85, -35.85, 36.85, 36.85, -35.85, 36.85, -35.85, -35.85, 36.85, -35.85, 36.85, 36.85, -35.85, 36.85, -35.85, -35.85, 36.85, -35.85, 36.85, 36.85, -35.85, 36.85, -35.85, -35.85, 36.85, -35.85, 36.85, 36.85, -35.85, 36.85, -35.85, -35.85, 36.85, -35.85, 36.85, 36.85, -35.85, 36.85, -35.85, -35.85, 36.85, -35.85, 36.85, 36.85, -35.85, 36.85, -35.85, -35.85, 36.85, -35.85, 36.85, 36.85, -35.85, 36.85, -35.85, -35.85, 36.85, -35.85, 36.85, 36.85, -35.85, 36.85, -35.85, -35.85, 36.85, -35.85, 36.85, 36.85, -35.85, 36.85, -35.85, -35.85, 36.85, -35.85, 36.85, 36.85, -35.85, 36.85, -35.85, -35.85, 36.85, -35.85, 36.85, 36.85, -35.85, 36.85, -35.85, -35.85, 36.85, -35.85, 36.85, 36.85, -35.85, 36.85, -35.85, -35.85, 36.85, -35.85, 36.85, 36.85, -35.85, 36.85, -35.85, -35.85, 36.85, -35.85, 36.85, 36.85, -35.85, 36.85, -35.85, -35.85, 36.85, -35.85, 36.85, 36.85, -35.85, 36.85, -35.85, -35.85, 36.85, -35.85, 36.85, 36.85, -35.85, 36.85, -35.85, -35.85, 36.85, -35.85, 36.85, 36.85, -35.85, 36.85, -35.85, -35.85, 36.85, -35.85, 36.85, 36.85, -35.85, 36.85, -35.85, -35.85, 36.85, -35.85, 36.85, 36.85, -35.85, 36.85, -35.85, -35.85, 36.85, -35.85, 36.85, 36.85, -35.85, 36.85, -35.85, -35.85, 36.85, -35.85, 36.85, 36.85, -35.85, 36.85, -35.85, -35.85, 36.85, -35.85, 36.85, 36.85, -35.85, 36.85, -35.85, -35.85, 36.85, -35.85, 36.85, 36.85, -35.85, 36.85, -35.85, -35.85, 36.85, -35.85, 36.85, 36.85, -35.85, 36.85, -35.85, -35.85, 36.85, -35.85, 36.85, 36.85, -35.85, 36.85, -35.85, -35.85, 36.85, -35.85, 36.85, 36.85, -35.85, 36.85, -35.85, -35.85, 36.85, -35.85, 36.85, 36.85, -35.85, 36.85, -35.85, -35.85, 36.85, -35.85, 36.85, 36.85, -35.85, 36.85, -35.85, -35.85, 36.85, -35.85, 36.85, 36.85, -35.85, 36.85, -35.85, -35.85, 36.85, -35.85, 36.85, 36.85, -35.85, 36.85, -35.85, -35.85, 36.85, -35.85, 36.85, 36.85, -35.85, 36.85, -35.85, -35.85, 36.85, -35.85, 36.85, 36.85, -35.85, 36.85, -35.85, -35.85, 36.85, -35.85, 36.85, 36.85, -35.85, 36.85, -35.85, -35.85, 36.85, -35.85, 36.85, 36.85, -35.85, 36.85, -35.85, -35.85, 36.85, -35.85, 36.85, 36.85, -35.85, 36.85, -35.85, -35.85, 36.85, -35.85, 36.85, 36.85, -35.85, 36.85, -35.85, -35.85, 36.85, -35.85, 36.85, 36.85, -35.85, 36.85, -35.85, -35.85, 36.85, -35.85, 36.85, 36.85, -35.85, 36.85, -35.85, -35.85, 36.85, -35.85, 36.85, 36.85, -35.85, 36.85, -35.85, -35.85, 36.85, -35.85, 36.85, 36.85, -35.85, 36.85, -35.85, -35.85, 36.85, -35.85, 36.85, 36.85, -35.85, 36.85, -35.85, -35.85, 36.85, -35.85, 36.85, 36.85, -35.85, 36.85, -35.85, -35.85, 36.85, -35.85, 36.85, 36.85, -35.85, 36.85, -35.85, -35.85, 36.85, -35.85])
me_cube_008.materials.append(mat_floor)
me_cube_008.use_remesh_preserve_volume = False
me_cube_008.use_remesh_preserve_attributes = False
me_cube_008.use_mirror_vertex_groups = False
me_cube_008.update()
me_cylinder_001 = bpy.data.meshes.new('Cylinder.001')
me_cylinder_001.from_pydata([(20.0, 1.0, 9.894e-08), (-6.398e-07, 1.0, -1.181e-06), (20.0, 0.9808, 0.01951), (-7.523e-07, 0.9808, 0.01951), (20.0, 0.9239, 0.03827), (-8.359e-07, 0.9239, 0.03827), (20.0, 0.8315, 0.05556), (-8.874e-07, 0.8315, 0.05556), (20.0, 0.7071, 0.07071), (-9.047e-07, 0.7071, 0.07071), (20.0, 0.5556, 0.08315), (-8.874e-07, 0.5556, 0.08315), (20.0, 0.3827, 0.09239), (-8.359e-07, 0.3827, 0.09239), (20.0, 0.1951, 0.09808), (-7.523e-07, 0.1951, 0.09808), (20.0, 5.865e-06, 0.1), (-6.398e-07, -6.93e-06, 0.1), (20.0, -0.1951, 0.09808), (-5.026e-07, -0.1951, 0.09808), (20.0, -0.3827, 0.09239), (-3.462e-07, -0.3827, 0.09239), (20.0, -0.5556, 0.08315), (-1.765e-07, -0.5556, 0.08315), (20.0, -0.7071, 0.07071), (6.906e-12, -0.7071, 0.07071), (20.0, -0.8315, 0.05556), (1.765e-07, -0.8315, 0.05556), (20.0, -0.9239, 0.03827), (3.462e-07, -0.9239, 0.03827), (20.0, -0.9808, 0.01951), (5.027e-07, -0.9808, 0.01951), (20.0, -1.0, 1.943e-07), (6.398e-07, -1.0, -1.085e-06), (20.0, -0.9808, -0.01951), (7.523e-07, -0.9808, -0.01951), (20.0, -0.9239, -0.03827), (8.359e-07, -0.9239, -0.03827), (20.0, -0.8315, -0.05556), (8.874e-07, -0.8315, -0.05556), (20.0, -0.7071, -0.07071), (9.048e-07, -0.7071, -0.07071), (20.0, -0.5556, -0.08315), (8.874e-07, -0.5556, -0.08315), (20.0, -0.3827, -0.09239), (8.359e-07, -0.3827, -0.09239), (20.0, -0.1951, -0.09808), (7.523e-07, -0.1951, -0.09808), (20.0, 5.475e-06, -0.1), (6.398e-07, -7.32e-06, -0.1), (20.0, 0.1951, -0.09808), (5.027e-07, 0.1951, -0.09808), (20.0, 0.3827, -0.09239), (3.462e-07, 0.3827, -0.09239), (20.0, 0.5556, -0.08315), (1.765e-07, 0.5556, -0.08315), (20.0, 0.7071, -0.07071), (5.77e-12, 0.7071, -0.07071), (20.0, 0.8315, -0.05556), (-1.765e-07, 0.8315, -0.05556), (20.0, 0.9239, -0.03827), (-3.462e-07, 0.9239, -0.03827), (20.0, 0.9808, -0.01951), (-5.026e-07, 0.9808, -0.01951), (1.0, 2.456e-12, -4.129e-07), (1.0, 20.0, -1.692e-06), (0.9808, 1.248e-07, 0.01951), (0.9808, 20.0, 0.01951), (0.9239, 2.448e-07, 0.03827), (0.9239, 20.0, 0.03827), (0.8315, 3.554e-07, 0.05556), (0.8315, 20.0, 0.05556), (0.7071, 4.524e-07, 0.07071), (0.7071, 20.0, 0.07071), (0.5556, 5.319e-07, 0.08315), (0.5556, 20.0, 0.08315), (0.3827, 5.911e-07, 0.09239), (0.3827, 20.0, 0.09239), (0.1951, 6.275e-07, 0.09808), (0.1951, 20.0, 0.09808), (-5.643e-07, 6.398e-07, 0.1), (-5.643e-07, 20.0, 0.1), (-0.1951, 6.275e-07, 0.09808), (-0.1951, 20.0, 0.09808), (-0.3827, 5.911e-07, 0.09239), (-0.3827, 20.0, 0.09239), (-0.5556, 5.319e-07, 0.08315), (-0.5556, 20.0, 0.08315), (-0.7071, 4.524e-07, 0.07071), (-0.7071, 20.0, 0.07071), (-0.8315, 3.554e-07, 0.05556), (-0.8315, 20.0, 0.05556), (-0.9239, 2.448e-07, 0.03827), (-0.9239, 20.0, 0.03827), (-0.9808, 1.248e-07, 0.01951), (-0.9808, 20.0, 0.01951), (-1.0, 1.429e-12, -5.734e-07), (-1.0, 20.0, -1.853e-06), (-0.9808, -1.248e-07, -0.01951), (-0.9808, 20.0, -0.01951), (-0.9239, -2.448e-07, -0.03827), (-0.9239, 20.0, -0.03827), (-0.8315, -3.554e-07, -0.05556), (-0.8315, 20.0, -0.05556), (-0.7071, -4.524e-07, -0.07071), (-0.7071, 20.0, -0.07071), (-0.5556, -5.319e-07, -0.08315), (-0.5556, 20.0, -0.08315), (-0.3827, -5.911e-07, -0.09239), (-0.3827, 20.0, -0.09239), (-0.1951, -6.275e-07, -0.09808), (-0.1951, 20.0, -0.09808), (1.605e-06, -6.398e-07, -0.1), (1.605e-06, 20.0, -0.1), (0.1951, -6.275e-07, -0.09808), (0.1951, 20.0, -0.09808), (0.3827, -5.911e-07, -0.09239), (0.3827, 20.0, -0.09239), (0.5556, -5.319e-07, -0.08315), (0.5556, 20.0, -0.08315), (0.7071, -4.524e-07, -0.07071), (0.7071, 20.0, -0.07071), (0.8315, -3.554e-07, -0.05556), (0.8315, 20.0, -0.05556), (0.9239, -2.448e-07, -0.03827), (0.9239, 20.0, -0.03827), (0.9808, -1.248e-07, -0.01951), (0.9808, 20.0, -0.01951), (6.398e-06, 1.0, -2.0), (6.398e-06, 1.0, 0.0), (0.1951, 0.9808, -2.0), (0.1951, 0.9808, 0.0), (0.3827, 0.9239, -2.0), (0.3827, 0.9239, 0.0), (0.5556, 0.8315, -2.0), (0.5556, 0.8315, 0.0), (0.7071, 0.7071, -2.0), (0.7071, 0.7071, 0.0), (0.8315, 0.5556, -2.0), (0.8315, 0.5556, 0.0), (0.9239, 0.3827, -2.0), (0.9239, 0.3827, 0.0), (0.9808, 0.1951, -2.0), (0.9808, 0.1951, 0.0), (1.0, -7.554e-06, -2.0), (1.0, -7.554e-06, 0.0), (0.9808, -0.1951, -2.0), (0.9808, -0.1951, 0.0), (0.9239, -0.3827, -2.0), (0.9239, -0.3827, 0.0), (0.8315, -0.5556, -2.0), (0.8315, -0.5556, 0.0), (0.7071, -0.7071, -2.0), (0.7071, -0.7071, 0.0), (0.5556, -0.8315, -2.0), (0.5556, -0.8315, 0.0), (0.3827, -0.9239, -2.0), (0.3827, -0.9239, 0.0), (0.1951, -0.9808, -2.0), (0.1951, -0.9808, 0.0), (6.072e-06, -1.0, -2.0), (6.072e-06, -1.0, 0.0), (-0.1951, -0.9808, -2.0), (-0.1951, -0.9808, 0.0), (-0.3827, -0.9239, -2.0), (-0.3827, -0.9239, 0.0), (-0.5556, -0.8315, -2.0), (-0.5556, -0.8315, 0.0), (-0.7071, -0.7071, -2.0), (-0.7071, -0.7071, 0.0), (-0.8315, -0.5556, -2.0), (-0.8315, -0.5556, 0.0), (-0.9239, -0.3827, -2.0), (-0.9239, -0.3827, 0.0), (-0.9808, -0.1951, -2.0), (-0.9808, -0.1951, 0.0), (-1.0, -6.664e-06, -2.0), (-1.0, -6.664e-06, 0.0), (-0.9808, 0.1951, -2.0), (-0.9808, 0.1951, 0.0), (-0.9239, 0.3827, -2.0), (-0.9239, 0.3827, 0.0), (-0.8315, 0.5556, -2.0), (-0.8315, 0.5556, 0.0), (-0.7071, 0.7071, -2.0), (-0.7071, 0.7071, 0.0), (-0.5556, 0.8315, -2.0), (-0.5556, 0.8315, 0.0), (-0.3827, 0.9239, -2.0), (-0.3827, 0.9239, 0.0), (-0.1951, 0.9808, -2.0), (-0.1951, 0.9808, 0.0)], [], [(0, 1, 3, 2), (2, 3, 5, 4), (4, 5, 7, 6), (6, 7, 9, 8), (8, 9, 11, 10), (10, 11, 13, 12), (12, 13, 15, 14), (14, 15, 17, 16), (16, 17, 19, 18), (18, 19, 21, 20), (20, 21, 23, 22), (22, 23, 25, 24), (24, 25, 27, 26), (26, 27, 29, 28), (28, 29, 31, 30), (30, 31, 33, 32), (32, 33, 35, 34), (34, 35, 37, 36), (36, 37, 39, 38), (38, 39, 41, 40), (40, 41, 43, 42), (42, 43, 45, 44), (44, 45, 47, 46), (46, 47, 49, 48), (48, 49, 51, 50), (50, 51, 53, 52), (52, 53, 55, 54), (54, 55, 57, 56), (56, 57, 59, 58), (58, 59, 61, 60), (3, 1, 63, 61, 59, 57, 55, 53, 51, 49, 47, 45, 43, 41, 39, 37, 35, 33, 31, 29, 27, 25, 23, 21, 19, 17, 15, 13, 11, 9, 7, 5), (62, 63, 1, 0), (60, 61, 63, 62), (0, 2, 4, 6, 8, 10, 12, 14, 16, 18, 20, 22, 24, 26, 28, 30, 32, 34, 36, 38, 40, 42, 44, 46, 48, 50, 52, 54, 56, 58, 60, 62), (64, 65, 67, 66), (66, 67, 69, 68), (68, 69, 71, 70), (70, 71, 73, 72), (72, 73, 75, 74), (74, 75, 77, 76), (76, 77, 79, 78), (78, 79, 81, 80), (80, 81, 83, 82), (82, 83, 85, 84), (84, 85, 87, 86), (86, 87, 89, 88), (88, 89, 91, 90), (90, 91, 93, 92), (92, 93, 95, 94), (94, 95, 97, 96), (96, 97, 99, 98), (98, 99, 101, 100), (100, 101, 103, 102), (102, 103, 105, 104), (104, 105, 107, 106), (106, 107, 109, 108), (108, 109, 111, 110), (110, 111, 113, 112), (112, 113, 115, 114), (114, 115, 117, 116), (116, 117, 119, 118), (118, 119, 121, 120), (120, 121, 123, 122), (122, 123, 125, 124), (67, 65, 127, 125, 123, 121, 119, 117, 115, 113, 111, 109, 107, 105, 103, 101, 99, 97, 95, 93, 91, 89, 87, 85, 83, 81, 79, 77, 75, 73, 71, 69), (126, 127, 65, 64), (124, 125, 127, 126), (64, 66, 68, 70, 72, 74, 76, 78, 80, 82, 84, 86, 88, 90, 92, 94, 96, 98, 100, 102, 104, 106, 108, 110, 112, 114, 116, 118, 120, 122, 124, 126), (128, 129, 131, 130), (130, 131, 133, 132), (132, 133, 135, 134), (134, 135, 137, 136), (136, 137, 139, 138), (138, 139, 141, 140), (140, 141, 143, 142), (142, 143, 145, 144), (144, 145, 147, 146), (146, 147, 149, 148), (148, 149, 151, 150), (150, 151, 153, 152), (152, 153, 155, 154), (154, 155, 157, 156), (156, 157, 159, 158), (158, 159, 161, 160), (160, 161, 163, 162), (162, 163, 165, 164), (164, 165, 167, 166), (166, 167, 169, 168), (168, 169, 171, 170), (170, 171, 173, 172), (172, 173, 175, 174), (174, 175, 177, 176), (176, 177, 179, 178), (178, 179, 181, 180), (180, 181, 183, 182), (182, 183, 185, 184), (184, 185, 187, 186), (186, 187, 189, 188), (131, 129, 191, 189, 187, 185, 183, 181, 179, 177, 175, 173, 171, 169, 167, 165, 163, 161, 159, 157, 155, 153, 151, 149, 147, 145, 143, 141, 139, 137, 135, 133), (190, 191, 129, 128), (188, 189, 191, 190), (128, 130, 132, 134, 136, 138, 140, 142, 144, 146, 148, 150, 152, 154, 156, 158, 160, 162, 164, 166, 168, 170, 172, 174, 176, 178, 180, 182, 184, 186, 188, 190)])
me_cylinder_001.polygons.foreach_set('material_index', [1, 1, 1, 1, 1, 1, 1, 1, 1, 1, 1, 1, 1, 1, 1, 1, 1, 1, 1, 1, 1, 1, 1, 1, 1, 1, 1, 1, 1, 1, 1, 1, 1, 1, 2, 2, 2, 2, 2, 2, 2, 2, 2, 2, 2, 2, 2, 2, 2, 2, 2, 2, 2, 2, 2, 2, 2, 2, 2, 2, 2, 2, 2, 2, 2, 2, 2, 2, 0, 0, 0, 0, 0, 0, 0, 0, 0, 0, 0, 0, 0, 0, 0, 0, 0, 0, 0, 0, 0, 0, 0, 0, 0, 0, 0, 0, 0, 0, 0, 0, 0, 0])
me_cylinder_001.materials.append(mat_material_010)
me_cylinder_001.materials.append(mat_material_008)
me_cylinder_001.materials.append(mat_material_009)
me_cylinder_001.use_remesh_preserve_volume = False
me_cylinder_001.use_remesh_preserve_attributes = False
me_cylinder_001.use_mirror_vertex_groups = False
me_cylinder_001.update()
me_cylinder_000 = bpy.data.meshes.new('Cylinder.000')
me_cylinder_000.from_pydata([(0.0, -6.398e-07, -0.1), (0.0, 20.0, -0.1), (0.1951, -6.275e-07, -0.09808), (0.1951, 20.0, -0.09808), (0.3827, -5.911e-07, -0.09239), (0.3827, 20.0, -0.09239), (0.5556, -5.319e-07, -0.08315), (0.5556, 20.0, -0.08315), (0.7071, -4.524e-07, -0.07071), (0.7071, 20.0, -0.07071), (0.8315, -3.554e-07, -0.05556), (0.8315, 20.0, -0.05556), (0.9239, -2.448e-07, -0.03827), (0.9239, 20.0, -0.03827), (0.9808, -1.248e-07, -0.01951), (0.9808, 20.0, -0.01951), (1.0, -4.83e-14, -7.55e-09), (1.0, 20.0, -1.287e-06), (0.9808, 1.248e-07, 0.01951), (0.9808, 20.0, 0.01951), (0.9239, 2.448e-07, 0.03827), (0.9239, 20.0, 0.03827), (0.8315, 3.554e-07, 0.05556), (0.8315, 20.0, 0.05556), (0.7071, 4.524e-07, 0.07071), (0.7071, 20.0, 0.07071), (0.5556, 5.319e-07, 0.08315), (0.5556, 20.0, 0.08315), (0.3827, 5.911e-07, 0.09239), (0.3827, 20.0, 0.09239), (0.1951, 6.275e-07, 0.09808), (0.1951, 20.0, 0.09808), (-3.258e-07, 6.398e-07, 0.1), (-3.258e-07, 20.0, 0.1), (-0.1951, 6.275e-07, 0.09808), (-0.1951, 20.0, 0.09808), (-0.3827, 5.911e-07, 0.09239), (-0.3827, 20.0, 0.09239), (-0.5556, 5.319e-07, 0.08315), (-0.5556, 20.0, 0.08315), (-0.7071, 4.524e-07, 0.07071), (-0.7071, 20.0, 0.07071), (-0.8315, 3.554e-07, 0.05556), (-0.8315, 20.0, 0.05556), (-0.9239, 2.448e-07, 0.03827), (-0.9239, 20.0, 0.03827), (-0.9808, 1.248e-07, 0.01951), (-0.9808, 20.0, 0.01951), (-1.0, -6.177e-13, -9.656e-08), (-1.0, 20.0, -1.376e-06), (-0.9808, -1.248e-07, -0.01951), (-0.9808, 20.0, -0.01951), (-0.9239, -2.448e-07, -0.03827), (-0.9239, 20.0, -0.03827), (-0.8315, -3.554e-07, -0.05556), (-0.8315, 20.0, -0.05556), (-0.7071, -4.524e-07, -0.07071), (-0.7071, 20.0, -0.07071), (-0.5556, -5.319e-07, -0.08315), (-0.5556, 20.0, -0.08315), (-0.3827, -5.911e-07, -0.09239), (-0.3827, 20.0, -0.09239), (-0.1951, -6.275e-07, -0.09808), (-0.1951, 20.0, -0.09808), (-20.0, 1.0, 5.758e-07), (6.397e-07, 1.0, -7.037e-07), (-20.0, 0.9808, -0.01951), (5.026e-07, 0.9808, -0.01951), (-20.0, 0.9239, -0.03827), (3.462e-07, 0.9239, -0.03827), (-20.0, 0.8315, -0.05556), (1.765e-07, 0.8315, -0.05556), (-20.0, 0.7071, -0.07071), (-8.953e-12, 0.7071, -0.07071), (-20.0, 0.5556, -0.08315), (-1.765e-07, 0.5556, -0.08315), (-20.0, 0.3827, -0.09239), (-3.462e-07, 0.3827, -0.09239), (-20.0, 0.1951, -0.09808), (-5.027e-07, 0.1951, -0.09808), (-20.0, 4.602e-06, -0.1), (-6.398e-07, -8.194e-06, -0.1), (-20.0, -0.1951, -0.09808), (-7.523e-07, -0.1951, -0.09808), (-20.0, -0.3827, -0.09239), (-8.359e-07, -0.3827, -0.09239), (-20.0, -0.5556, -0.08315), (-8.874e-07, -0.5556, -0.08315), (-20.0, -0.7071, -0.07071), (-9.048e-07, -0.7071, -0.07071), (-20.0, -0.8315, -0.05556), (-8.874e-07, -0.8315, -0.05556), (-20.0, -0.9239, -0.03827), (-8.359e-07, -0.9239, -0.03827), (-20.0, -0.9808, -0.01951), (-7.523e-07, -0.9808, -0.01951), (-20.0, -1.0, 7.363e-07), (-6.398e-07, -1.0, -5.432e-07), (-20.0, -0.9808, 0.01951), (-5.027e-07, -0.9808, 0.01951), (-20.0, -0.9239, 0.03827), (-3.462e-07, -0.9239, 0.03827), (-20.0, -0.8315, 0.05556), (-1.765e-07, -0.8315, 0.05556), (-20.0, -0.7071, 0.07071), (-8.413e-12, -0.7071, 0.07071), (-20.0, -0.5556, 0.08315), (1.765e-07, -0.5556, 0.08315), (-20.0, -0.3827, 0.09239), (3.462e-07, -0.3827, 0.09239), (-20.0, -0.1951, 0.09808), (5.026e-07, -0.1951, 0.09808), (-20.0, 6.771e-06, 0.1), (6.397e-07, -6.024e-06, 0.1), (-20.0, 0.1951, 0.09808), (7.523e-07, 0.1951, 0.09808), (-20.0, 0.3827, 0.09239), (8.359e-07, 0.3827, 0.09239), (-20.0, 0.5556, 0.08315), (8.874e-07, 0.5556, 0.08315), (-20.0, 0.7071, 0.07071), (9.047e-07, 0.7071, 0.07071), (-20.0, 0.8315, 0.05556), (8.874e-07, 0.8315, 0.05556), (-20.0, 0.9239, 0.03827), (8.359e-07, 0.9239, 0.03827), (-20.0, 0.9808, 0.01951), (7.523e-07, 0.9808, 0.01951), (-6.398e-06, 1.0, -2.0), (-6.398e-06, 1.0, 0.0), (0.1951, 0.9808, -2.0), (0.1951, 0.9808, 0.0), (0.3827, 0.9239, -2.0), (0.3827, 0.9239, 0.0), (0.5556, 0.8315, -2.0), (0.5556, 0.8315, 0.0), (0.7071, 0.7071, -2.0), (0.7071, 0.7071, 0.0), (0.8315, 0.5556, -2.0), (0.8315, 0.5556, 0.0), (0.9239, 0.3827, -2.0), (0.9239, 0.3827, 0.0), (0.9808, 0.1951, -2.0), (0.9808, 0.1951, 0.0), (1.0, -7.57e-06, -2.0), (1.0, -7.57e-06, 0.0), (0.9808, -0.1951, -2.0), (0.9808, -0.1951, 0.0), (0.9239, -0.3827, -2.0), (0.9239, -0.3827, 0.0), (0.8315, -0.5556, -2.0), (0.8315, -0.5556, 0.0), (0.7071, -0.7071, -2.0), (0.7071, -0.7071, 0.0), (0.5556, -0.8315, -2.0), (0.5556, -0.8315, 0.0), (0.3827, -0.9239, -2.0), (0.3827, -0.9239, 0.0), (0.1951, -0.9808, -2.0), (0.1951, -0.9808, 0.0), (-6.723e-06, -1.0, -2.0), (-6.723e-06, -1.0, 0.0), (-0.1951, -0.9808, -2.0), (-0.1951, -0.9808, 0.0), (-0.3827, -0.9239, -2.0), (-0.3827, -0.9239, 0.0), (-0.5556, -0.8315, -2.0), (-0.5556, -0.8315, 0.0), (-0.7071, -0.7071, -2.0), (-0.7071, -0.7071, 0.0), (-0.8315, -0.5556, -2.0), (-0.8315, -0.5556, 0.0), (-0.9239, -0.3827, -2.0), (-0.9239, -0.3827, 0.0), (-0.9808, -0.1951, -2.0), (-0.9808, -0.1951, 0.0), (-1.0, -6.68e-06, -2.0), (-1.0, -6.68e-06, 0.0), (-0.9808, 0.1951, -2.0), (-0.9808, 0.1951, 0.0), (-0.9239, 0.3827, -2.0), (-0.9239, 0.3827, 0.0), (-0.8315, 0.5556, -2.0), (-0.8315, 0.5556, 0.0), (-0.7071, 0.7071, -2.0), (-0.7071, 0.7071, 0.0), (-0.5556, 0.8315, -2.0), (-0.5556, 0.8315, 0.0), (-0.3827, 0.9239, -2.0), (-0.3827, 0.9239, 0.0), (-0.1951, 0.9808, -2.0), (-0.1951, 0.9808, 0.0)], [], [(0, 1, 3, 2), (2, 3, 5, 4), (4, 5, 7, 6), (6, 7, 9, 8), (8, 9, 11, 10), (10, 11, 13, 12), (12, 13, 15, 14), (14, 15, 17, 16), (16, 17, 19, 18), (18, 19, 21, 20), (20, 21, 23, 22), (22, 23, 25, 24), (24, 25, 27, 26), (26, 27, 29, 28), (28, 29, 31, 30), (30, 31, 33, 32), (32, 33, 35, 34), (34, 35, 37, 36), (36, 37, 39, 38), (38, 39, 41, 40), (40, 41, 43, 42), (42, 43, 45, 44), (44, 45, 47, 46), (46, 47, 49, 48), (48, 49, 51, 50), (50, 51, 53, 52), (52, 53, 55, 54), (54, 55, 57, 56), (56, 57, 59, 58), (58, 59, 61, 60), (3, 1, 63, 61, 59, 57, 55, 53, 51, 49, 47, 45, 43, 41, 39, 37, 35, 33, 31, 29, 27, 25, 23, 21, 19, 17, 15, 13, 11, 9, 7, 5), (62, 63, 1, 0), (60, 61, 63, 62), (0, 2, 4, 6, 8, 10, 12, 14, 16, 18, 20, 22, 24, 26, 28, 30, 32, 34, 36, 38, 40, 42, 44, 46, 48, 50, 52, 54, 56, 58, 60, 62), (64, 65, 67, 66), (66, 67, 69, 68), (68, 69, 71, 70), (70, 71, 73, 72), (72, 73, 75, 74), (74, 75, 77, 76), (76, 77, 79, 78), (78, 79, 81, 80), (80, 81, 83, 82), (82, 83, 85, 84), (84, 85, 87, 86), (86, 87, 89, 88), (88, 89, 91, 90), (90, 91, 93, 92), (92, 93, 95, 94), (94, 95, 97, 96), (96, 97, 99, 98), (98, 99, 101, 100), (100, 101, 103, 102), (102, 103, 105, 104), (104, 105, 107, 106), (106, 107, 109, 108), (108, 109, 111, 110), (110, 111, 113, 112), (112, 113, 115, 114), (114, 115, 117, 116), (116, 117, 119, 118), (118, 119, 121, 120), (120, 121, 123, 122), (122, 123, 125, 124), (67, 65, 127, 125, 123, 121, 119, 117, 115, 113, 111, 109, 107, 105, 103, 101, 99, 97, 95, 93, 91, 89, 87, 85, 83, 81, 79, 77, 75, 73, 71, 69), (126, 127, 65, 64), (124, 125, 127, 126), (64, 66, 68, 70, 72, 74, 76, 78, 80, 82, 84, 86, 88, 90, 92, 94, 96, 98, 100, 102, 104, 106, 108, 110, 112, 114, 116, 118, 120, 122, 124, 126), (128, 129, 131, 130), (130, 131, 133, 132), (132, 133, 135, 134), (134, 135, 137, 136), (136, 137, 139, 138), (138, 139, 141, 140), (140, 141, 143, 142), (142, 143, 145, 144), (144, 145, 147, 146), (146, 147, 149, 148), (148, 149, 151, 150), (150, 151, 153, 152), (152, 153, 155, 154), (154, 155, 157, 156), (156, 157, 159, 158), (158, 159, 161, 160), (160, 161, 163, 162), (162, 163, 165, 164), (164, 165, 167, 166), (166, 167, 169, 168), (168, 169, 171, 170), (170, 171, 173, 172), (172, 173, 175, 174), (174, 175, 177, 176), (176, 177, 179, 178), (178, 179, 181, 180), (180, 181, 183, 182), (182, 183, 185, 184), (184, 185, 187, 186), (186, 187, 189, 188), (131, 129, 191, 189, 187, 185, 183, 181, 179, 177, 175, 173, 171, 169, 167, 165, 163, 161, 159, 157, 155, 153, 151, 149, 147, 145, 143, 141, 139, 137, 135, 133), (190, 191, 129, 128), (188, 189, 191, 190), (128, 130, 132, 134, 136, 138, 140, 142, 144, 146, 148, 150, 152, 154, 156, 158, 160, 162, 164, 166, 168, 170, 172, 174, 176, 178, 180, 182, 184, 186, 188, 190)])
me_cylinder_000.polygons.foreach_set('material_index', [1, 1, 1, 1, 1, 1, 1, 1, 1, 1, 1, 1, 1, 1, 1, 1, 1, 1, 1, 1, 1, 1, 1, 1, 1, 1, 1, 1, 1, 1, 1, 1, 1, 1, 2, 2, 2, 2, 2, 2, 2, 2, 2, 2, 2, 2, 2, 2, 2, 2, 2, 2, 2, 2, 2, 2, 2, 2, 2, 2, 2, 2, 2, 2, 2, 2, 2, 2, 0, 0, 0, 0, 0, 0, 0, 0, 0, 0, 0, 0, 0, 0, 0, 0, 0, 0, 0, 0, 0, 0, 0, 0, 0, 0, 0, 0, 0, 0, 0, 0, 0, 0])
me_cylinder_000.materials.append(mat_material_008)
me_cylinder_000.materials.append(mat_material_009)
me_cylinder_000.materials.append(mat_material_010)
me_cylinder_000.use_remesh_preserve_volume = False
me_cylinder_000.use_remesh_preserve_attributes = False
me_cylinder_000.use_mirror_vertex_groups = False
me_cylinder_000.update()

# ---- objects
ob_ground_occluder = bpy.data.objects.new('Ground_occluder', me_cube_001)
ob_hemi_001 = bpy.data.objects.new('Hemi.001', light_hemi_001)
ob_hemi = bpy.data.objects.new('Hemi', light_hemi)
ob_cube_002 = bpy.data.objects.new('Cube.002', me_cube_007)
ob_cube_001 = bpy.data.objects.new('Cube.001', me_cube_006)
ob_cube = bpy.data.objects.new('Cube', me_cube_005)
ob_body = bpy.data.objects.new('Body', None)
ob_axis_empty = bpy.data.objects.new('axis_empty', me_cylinder_004)
ob_camera_001 = bpy.data.objects.new('Camera.001', cam_camera_001)
ob_axis_cam = bpy.data.objects.new('axis_cam', me_cylinder_002)
ob_ground = bpy.data.objects.new('Ground', me_cube_008)
ob_desk = bpy.data.objects.new('Desk', None)
ob_overviewcamera_body = bpy.data.objects.new('overviewcamera_body', None)
ob_axis_empty_ovcam = bpy.data.objects.new('axis_empty_ovcam', me_cylinder_001)
ob_overviewcam = bpy.data.objects.new('overviewcam', cam_camera_002)
ob_axis_cam_001 = bpy.data.objects.new('axis_cam.001', me_cylinder_000)

# ---- transforms, parenting, visibility, modifiers, constraints
ob_ground_occluder.location = (0.0, 0.0, 0.08)
ob_ground_occluder.scale = (30.0, 30.0, 0.01154)
ob_ground_occluder.lineart.crease_threshold = 0.0
ob_hemi_001.location = (-15.0, 0.0, 20.0)
ob_hemi_001.rotation_euler = (0.0, -0.6981, 0.0)
ob_hemi_001.lineart.crease_threshold = 0.0
ob_hemi.location = (15.0, 0.0, 20.0)
ob_hemi.rotation_euler = (0.0, 0.6981, 0.0)
ob_hemi.lineart.crease_threshold = 0.0
ob_cube_002.location = (6.358, -23.18, 3.1)
ob_cube_002.scale = (1.0, 1.0, 2.776)
ob_cube_002.hide_render = True
ob_cube_002.lineart.crease_threshold = 0.0
ob_cube_001.location = (6.926, 23.23, 1.1)
ob_cube_001.scale = (-5.407, 1.0, 1.0)
ob_cube_001.hide_render = True
ob_cube_001.lineart.crease_threshold = 0.0
ob_cube.location = (-20.26, 1.078, 1.1)
ob_cube.hide_render = True
ob_cube.lineart.crease_threshold = 0.0
ob_body.location = (7.078, 8.741e-08, 0.2345)
ob_body.empty_image_offset = (0.0, 0.0)
ob_body.lineart.crease_threshold = 0.0
ob_axis_empty.parent = ob_body
ob_axis_empty.matrix_parent_inverse = Matrix(((1.0, 0.0, 0.0, -1.151), (0.0, 1.0, 0.0, -0.0), (0.0, 0.0, 1.0, -0.0), (0.0, 0.0, 0.0, 1.0)))
ob_axis_empty.location = (1.137, 1.28e-13, -1.28e-13)
ob_axis_empty.rotation_euler = (1.571, 0.0, 0.0)
ob_axis_empty.scale = (0.025, 0.025, 0.25)
ob_axis_empty.lineart.crease_threshold = 0.0
ob_camera_001.parent = ob_body
ob_camera_001.location = (0.0, 0.0, 2.0)
ob_camera_001.rotation_euler = (1.571, 0.0, 1.571)
ob_camera_001.lineart.crease_threshold = 0.0
ob_axis_cam.parent = ob_camera_001
ob_axis_cam.matrix_parent_inverse = Matrix(((1.0, -0.0, 0.0, -0.0), (0.0, -6.398e-07, 1.0, -2.0), (0.0, -1.0, -6.398e-07, 1.28e-06), (0.0, 0.0, 0.0, 1.0)))
ob_axis_cam.location = (0.0, 7.924e-15, 2.0)
ob_axis_cam.rotation_euler = (-1.571, 1.571, 1.571)
ob_axis_cam.scale = (0.025, 0.025, 0.25)
ob_axis_cam.lineart.crease_threshold = 0.0
ob_ground.location = (0.0, 0.0, 0.1)
ob_ground.scale = (30.0, 30.0, 0.01154)
ob_ground.lineart.crease_threshold = 0.0
ob_desk.location = (0.0, 0.0, 0.0)
ob_desk.empty_display_type = 'CUBE'
ob_desk.empty_image_offset = (0.0, 0.0)
ob_desk.lineart.crease_threshold = 0.0
ob_overviewcamera_body.location = (0.0, 0.0, 9.45)
ob_overviewcamera_body.empty_image_offset = (0.0, 0.0)
ob_overviewcamera_body.lineart.crease_threshold = 0.0
ob_axis_empty_ovcam.parent = ob_overviewcamera_body
ob_axis_empty_ovcam.matrix_parent_inverse = Matrix(((1.0, 0.0, 0.0, -1.151), (0.0, 1.0, 0.0, -0.0), (0.0, 0.0, 1.0, -0.0), (0.0, 0.0, 0.0, 1.0)))
ob_axis_empty_ovcam.location = (1.137, 1.28e-13, -1.28e-13)
ob_axis_empty_ovcam.rotation_euler = (1.571, 0.0, 0.0)
ob_axis_empty_ovcam.scale = (0.025, 0.025, 0.25)
ob_axis_empty_ovcam.lineart.crease_threshold = 0.0
ob_overviewcam.parent = ob_overviewcamera_body
ob_overviewcam.location = (0.0, 0.0, 2.0)
ob_overviewcam.rotation_euler = (1.571, 0.0, 1.571)
ob_overviewcam.lineart.crease_threshold = 0.0
ob_axis_cam_001.parent = ob_overviewcam
ob_axis_cam_001.matrix_parent_inverse = Matrix(((1.0, -0.0, 0.0, -0.0), (0.0, -6.398e-07, 1.0, -2.0), (0.0, -1.0, -6.398e-07, 1.28e-06), (0.0, 0.0, 0.0, 1.0)))
ob_axis_cam_001.location = (0.0, 7.924e-15, 2.0)
ob_axis_cam_001.rotation_euler = (-1.571, 1.571, 1.571)
ob_axis_cam_001.scale = (0.025, 0.025, 0.25)
ob_axis_cam_001.lineart.crease_threshold = 0.0

# ---- collection membership
col_collection_1.objects.link(ob_ground_occluder)
col_collection_1.objects.link(ob_hemi_001)
col_collection_1.objects.link(ob_hemi)
col_collection_1.objects.link(ob_cube_002)
col_collection_1.objects.link(ob_cube_001)
col_collection_1.objects.link(ob_cube)
col_collection_1.objects.link(ob_body)
col_collection_1.objects.link(ob_axis_empty)
col_collection_1.objects.link(ob_camera_001)
col_collection_1.objects.link(ob_axis_cam)
col_collection_1.objects.link(ob_ground)
col_collection_1.objects.link(ob_desk)
col_collection_1.objects.link(ob_overviewcamera_body)
col_collection_1.objects.link(ob_axis_empty_ovcam)
col_collection_1.objects.link(ob_overviewcam)
col_collection_1.objects.link(ob_axis_cam_001)

# ---- scene / render settings (as saved in the file)
scene.camera = ob_camera_001
scene.frame_start = 1; scene.frame_end = 250; scene.frame_set(2)
scene.render.engine = 'BLENDER_EEVEE_NEXT'
scene.render.image_settings.color_mode = 'RGB'
scene.render.image_settings.compression = 90
scene.render.resolution_percentage = 50
scene.render.dither_intensity = 0.0
scene.cycles.use_denoising = False
scene.cycles.samples = 10
scene.cycles.sampling_pattern = 'TABULATED_SOBOL'
scene.cycles.light_sampling_threshold = 0.0
scene.cycles.use_adaptive_sampling = False
scene.cycles.use_light_tree = False
scene.cycles.blur_glossy = 0.0
scene.cycles.volume_bounces = 1
scene.cycles.pixel_filter_type = 'GAUSSIAN'
scene.cycles.sample_clamp_indirect = 0.0
scene.view_settings.view_transform = 'Standard'
bpy.context.view_layer.update()
